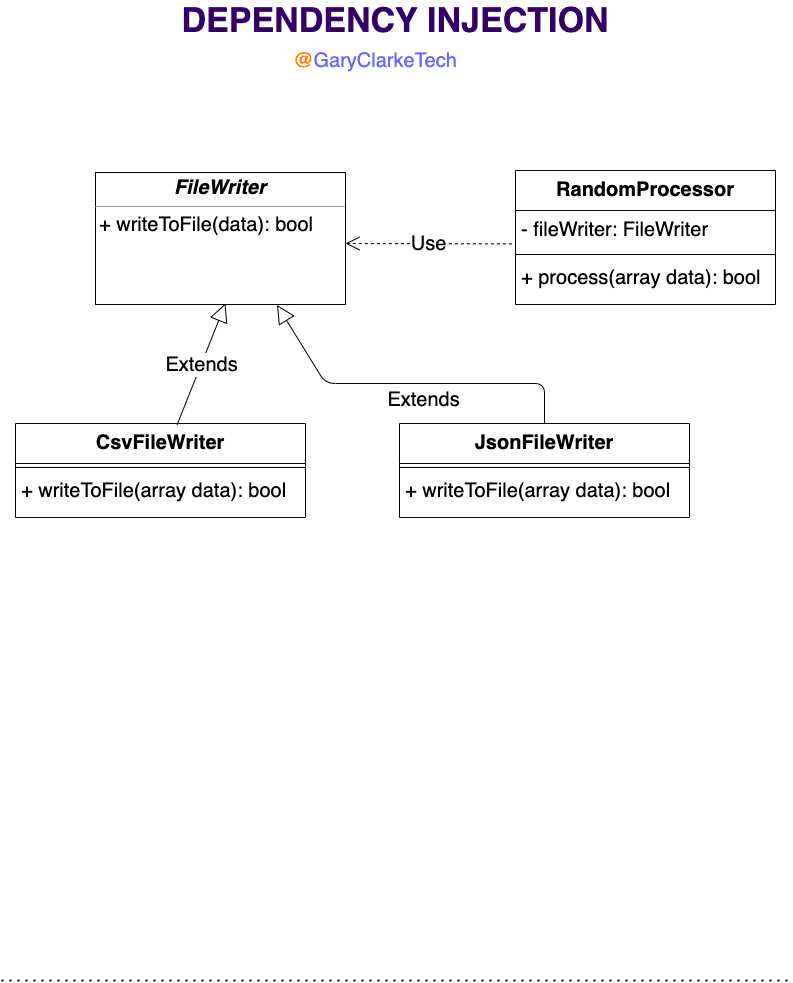

The diagram above was exported from draw.io. Its source (the exported page's mxGraphModel, read from the mxfile embedded in the PNG):
<mxGraphModel dx="1042" dy="608" grid="1" gridSize="10" guides="1" tooltips="1" connect="1" arrows="1" fold="1" page="1" pageScale="1" pageWidth="827" pageHeight="1169" math="0" shadow="0">
  <root>
    <mxCell id="WIyWlLk6GJQsqaUBKTNV-0" />
    <mxCell id="WIyWlLk6GJQsqaUBKTNV-1" parent="WIyWlLk6GJQsqaUBKTNV-0" />
    <mxCell id="mgvUOP6uh5PeUjhK1827-4" value="RandomProcessor" style="swimlane;fontStyle=1;align=center;verticalAlign=top;childLayout=stackLayout;horizontal=1;startSize=40;horizontalStack=0;resizeParent=1;resizeParentMax=0;resizeLast=0;collapsible=1;marginBottom=0;fontSize=20;" vertex="1" parent="WIyWlLk6GJQsqaUBKTNV-1">
      <mxGeometry x="534" y="260" width="260" height="134" as="geometry" />
    </mxCell>
    <mxCell id="mgvUOP6uh5PeUjhK1827-5" value="- fileWriter: FileWriter" style="text;strokeColor=none;fillColor=none;align=left;verticalAlign=top;spacingLeft=4;spacingRight=4;overflow=hidden;rotatable=0;points=[[0,0.5],[1,0.5]];portConstraint=eastwest;fontSize=20;" vertex="1" parent="mgvUOP6uh5PeUjhK1827-4">
      <mxGeometry y="40" width="260" height="40" as="geometry" />
    </mxCell>
    <mxCell id="mgvUOP6uh5PeUjhK1827-6" value="" style="line;strokeWidth=1;fillColor=none;align=left;verticalAlign=middle;spacingTop=-1;spacingLeft=3;spacingRight=3;rotatable=0;labelPosition=right;points=[];portConstraint=eastwest;" vertex="1" parent="mgvUOP6uh5PeUjhK1827-4">
      <mxGeometry y="80" width="260" height="8" as="geometry" />
    </mxCell>
    <mxCell id="mgvUOP6uh5PeUjhK1827-7" value="+ process(array data): bool" style="text;strokeColor=none;fillColor=none;align=left;verticalAlign=top;spacingLeft=4;spacingRight=4;overflow=hidden;rotatable=0;points=[[0,0.5],[1,0.5]];portConstraint=eastwest;fontSize=20;" vertex="1" parent="mgvUOP6uh5PeUjhK1827-4">
      <mxGeometry y="88" width="260" height="46" as="geometry" />
    </mxCell>
    <mxCell id="mgvUOP6uh5PeUjhK1827-9" value="&lt;p style=&quot;margin: 0px ; margin-top: 4px ; text-align: center&quot;&gt;&lt;b&gt;&lt;i&gt;&lt;font style=&quot;font-size: 20px&quot;&gt;FileWriter&lt;/font&gt;&lt;/i&gt;&lt;/b&gt;&lt;/p&gt;&lt;hr size=&quot;1&quot;&gt;&lt;p style=&quot;margin: 0px ; margin-left: 4px&quot;&gt;&lt;font style=&quot;font-size: 20px&quot;&gt;+ writeToFile(data): bool&lt;/font&gt;&lt;/p&gt;" style="verticalAlign=top;align=left;overflow=fill;fontSize=12;fontFamily=Helvetica;html=1;" vertex="1" parent="WIyWlLk6GJQsqaUBKTNV-1">
      <mxGeometry x="114" y="262" width="250" height="132" as="geometry" />
    </mxCell>
    <mxCell id="mgvUOP6uh5PeUjhK1827-10" value="CsvFileWriter" style="swimlane;fontStyle=1;align=center;verticalAlign=top;childLayout=stackLayout;horizontal=1;startSize=40;horizontalStack=0;resizeParent=1;resizeParentMax=0;resizeLast=0;collapsible=1;marginBottom=0;fontSize=20;" vertex="1" parent="WIyWlLk6GJQsqaUBKTNV-1">
      <mxGeometry x="34" y="513" width="290" height="94" as="geometry" />
    </mxCell>
    <mxCell id="mgvUOP6uh5PeUjhK1827-12" value="" style="line;strokeWidth=1;fillColor=none;align=left;verticalAlign=middle;spacingTop=-1;spacingLeft=3;spacingRight=3;rotatable=0;labelPosition=right;points=[];portConstraint=eastwest;" vertex="1" parent="mgvUOP6uh5PeUjhK1827-10">
      <mxGeometry y="40" width="290" height="8" as="geometry" />
    </mxCell>
    <mxCell id="mgvUOP6uh5PeUjhK1827-13" value="+ writeToFile(array data): bool" style="text;strokeColor=none;fillColor=none;align=left;verticalAlign=top;spacingLeft=4;spacingRight=4;overflow=hidden;rotatable=0;points=[[0,0.5],[1,0.5]];portConstraint=eastwest;fontSize=20;" vertex="1" parent="mgvUOP6uh5PeUjhK1827-10">
      <mxGeometry y="48" width="290" height="46" as="geometry" />
    </mxCell>
    <mxCell id="mgvUOP6uh5PeUjhK1827-14" value="JsonFileWriter" style="swimlane;fontStyle=1;align=center;verticalAlign=top;childLayout=stackLayout;horizontal=1;startSize=40;horizontalStack=0;resizeParent=1;resizeParentMax=0;resizeLast=0;collapsible=1;marginBottom=0;fontSize=20;" vertex="1" parent="WIyWlLk6GJQsqaUBKTNV-1">
      <mxGeometry x="418" y="513" width="290" height="94" as="geometry" />
    </mxCell>
    <mxCell id="mgvUOP6uh5PeUjhK1827-15" value="" style="line;strokeWidth=1;fillColor=none;align=left;verticalAlign=middle;spacingTop=-1;spacingLeft=3;spacingRight=3;rotatable=0;labelPosition=right;points=[];portConstraint=eastwest;" vertex="1" parent="mgvUOP6uh5PeUjhK1827-14">
      <mxGeometry y="40" width="290" height="8" as="geometry" />
    </mxCell>
    <mxCell id="mgvUOP6uh5PeUjhK1827-16" value="+ writeToFile(array data): bool" style="text;strokeColor=none;fillColor=none;align=left;verticalAlign=top;spacingLeft=4;spacingRight=4;overflow=hidden;rotatable=0;points=[[0,0.5],[1,0.5]];portConstraint=eastwest;fontSize=20;" vertex="1" parent="mgvUOP6uh5PeUjhK1827-14">
      <mxGeometry y="48" width="290" height="46" as="geometry" />
    </mxCell>
    <mxCell id="mgvUOP6uh5PeUjhK1827-20" value="Extends" style="endArrow=block;endSize=16;endFill=0;html=1;fontSize=20;exitX=0.5;exitY=0;exitDx=0;exitDy=0;entryX=0.726;entryY=1.003;entryDx=0;entryDy=0;entryPerimeter=0;" edge="1" parent="WIyWlLk6GJQsqaUBKTNV-1" source="mgvUOP6uh5PeUjhK1827-14" target="mgvUOP6uh5PeUjhK1827-9">
      <mxGeometry x="-0.0832" y="16" width="160" relative="1" as="geometry">
        <mxPoint x="464" y="463" as="sourcePoint" />
        <mxPoint x="563" y="443" as="targetPoint" />
        <Array as="points">
          <mxPoint x="563" y="473" />
          <mxPoint x="344" y="473" />
        </Array>
        <mxPoint as="offset" />
      </mxGeometry>
    </mxCell>
    <mxCell id="mgvUOP6uh5PeUjhK1827-21" value="Extends" style="endArrow=block;endSize=16;endFill=0;html=1;fontSize=20;exitX=0.557;exitY=0.015;exitDx=0;exitDy=0;exitPerimeter=0;" edge="1" parent="WIyWlLk6GJQsqaUBKTNV-1" source="mgvUOP6uh5PeUjhK1827-10">
      <mxGeometry width="160" relative="1" as="geometry">
        <mxPoint x="144" y="473" as="sourcePoint" />
        <mxPoint x="244" y="393" as="targetPoint" />
      </mxGeometry>
    </mxCell>
    <mxCell id="mgvUOP6uh5PeUjhK1827-22" value="Use" style="endArrow=open;endSize=12;dashed=1;html=1;fontSize=20;exitX=-0.014;exitY=0.835;exitDx=0;exitDy=0;exitPerimeter=0;" edge="1" parent="WIyWlLk6GJQsqaUBKTNV-1" source="mgvUOP6uh5PeUjhK1827-5">
      <mxGeometry width="160" relative="1" as="geometry">
        <mxPoint x="364" y="333" as="sourcePoint" />
        <mxPoint x="364" y="333" as="targetPoint" />
      </mxGeometry>
    </mxCell>
    <mxCell id="mgvUOP6uh5PeUjhK1827-23" value="&lt;font style=&quot;font-size: 34px&quot; color=&quot;#330066&quot;&gt;&lt;b&gt;DEPENDENCY INJECTION&lt;/b&gt;&lt;/font&gt;" style="text;html=1;strokeColor=none;fillColor=none;align=center;verticalAlign=middle;whiteSpace=wrap;rounded=0;fontSize=20;fontColor=#6666FF;" vertex="1" parent="WIyWlLk6GJQsqaUBKTNV-1">
      <mxGeometry x="199" y="100" width="430" height="20" as="geometry" />
    </mxCell>
    <mxCell id="mgvUOP6uh5PeUjhK1827-24" value="&lt;font color=&quot;#ff8000&quot;&gt;@&lt;/font&gt;GaryClarkeTech" style="text;html=1;strokeColor=none;fillColor=none;align=center;verticalAlign=middle;whiteSpace=wrap;rounded=0;fontSize=20;fontColor=#6666FF;" vertex="1" parent="WIyWlLk6GJQsqaUBKTNV-1">
      <mxGeometry x="374" y="140" width="40" height="20" as="geometry" />
    </mxCell>
    <mxCell id="mgvUOP6uh5PeUjhK1827-26" value="" style="endArrow=none;dashed=1;html=1;dashPattern=1 3;strokeWidth=2;fontSize=20;fontColor=#6666FF;" edge="1" parent="WIyWlLk6GJQsqaUBKTNV-1">
      <mxGeometry width="50" height="50" relative="1" as="geometry">
        <mxPoint x="20" y="1070" as="sourcePoint" />
        <mxPoint x="810" y="1070" as="targetPoint" />
      </mxGeometry>
    </mxCell>
  </root>
</mxGraphModel>